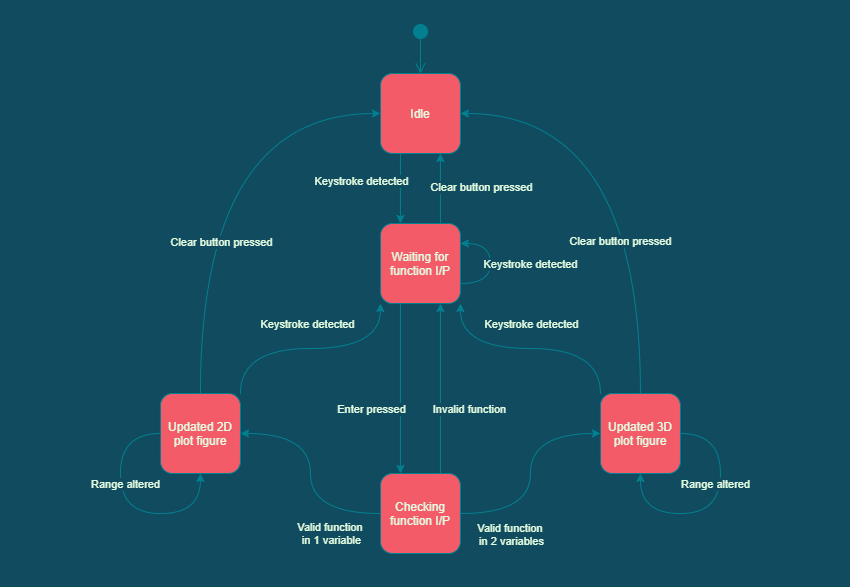

The diagram above was exported from draw.io. Its source (the exported page's mxGraphModel, read from the mxfile embedded in the PNG):
<mxGraphModel dx="1021" dy="529" grid="1" gridSize="10" guides="1" tooltips="1" connect="1" arrows="1" fold="1" page="1" pageScale="1" pageWidth="850" pageHeight="1100" background="#114B5F" math="0" shadow="0">
  <root>
    <mxCell id="0" />
    <mxCell id="1" parent="0" />
    <mxCell id="oD4_Ns1urAFMkqzwhKt3-32" style="edgeStyle=orthogonalEdgeStyle;curved=1;rounded=0;orthogonalLoop=1;jettySize=auto;html=1;exitX=0.25;exitY=1;exitDx=0;exitDy=0;entryX=0.25;entryY=0;entryDx=0;entryDy=0;labelBackgroundColor=#114B5F;strokeColor=#028090;fontColor=#E4FDE1;" edge="1" parent="1" source="oFl2m5--M46B6-5sUczh-1" target="oFl2m5--M46B6-5sUczh-2">
      <mxGeometry relative="1" as="geometry" />
    </mxCell>
    <mxCell id="oD4_Ns1urAFMkqzwhKt3-34" value="Keystroke detected" style="edgeLabel;html=1;align=center;verticalAlign=middle;resizable=0;points=[];labelBackgroundColor=#114B5F;fontColor=#E4FDE1;" vertex="1" connectable="0" parent="oD4_Ns1urAFMkqzwhKt3-32">
      <mxGeometry x="0.2222" y="2" relative="1" as="geometry">
        <mxPoint x="-42" y="-15" as="offset" />
      </mxGeometry>
    </mxCell>
    <mxCell id="oFl2m5--M46B6-5sUczh-1" value="Idle" style="whiteSpace=wrap;html=1;aspect=fixed;rounded=1;fillColor=#F45B69;strokeColor=#028090;fontColor=#E4FDE1;" parent="1" vertex="1">
      <mxGeometry x="379.94" y="190" width="80" height="80" as="geometry" />
    </mxCell>
    <mxCell id="oFl2m5--M46B6-5sUczh-22" style="edgeStyle=orthogonalEdgeStyle;orthogonalLoop=1;jettySize=auto;html=1;curved=1;entryX=0.25;entryY=0;entryDx=0;entryDy=0;exitX=0.25;exitY=1;exitDx=0;exitDy=0;labelBackgroundColor=#114B5F;strokeColor=#028090;fontColor=#E4FDE1;" parent="1" source="oFl2m5--M46B6-5sUczh-2" target="oFl2m5--M46B6-5sUczh-21" edge="1">
      <mxGeometry relative="1" as="geometry">
        <mxPoint x="379.94" y="370" as="sourcePoint" />
        <mxPoint x="369.94" y="590" as="targetPoint" />
      </mxGeometry>
    </mxCell>
    <mxCell id="oFl2m5--M46B6-5sUczh-27" value="Enter pressed" style="edgeLabel;html=1;align=center;verticalAlign=middle;resizable=0;points=[];direction=south;rotation=0;rounded=1;labelBackgroundColor=#114B5F;fontColor=#E4FDE1;" parent="oFl2m5--M46B6-5sUczh-22" vertex="1" connectable="0">
      <mxGeometry x="-0.2564" y="-1" relative="1" as="geometry">
        <mxPoint x="-29" y="42" as="offset" />
      </mxGeometry>
    </mxCell>
    <mxCell id="oD4_Ns1urAFMkqzwhKt3-33" style="edgeStyle=orthogonalEdgeStyle;curved=1;rounded=0;orthogonalLoop=1;jettySize=auto;html=1;exitX=0.75;exitY=0;exitDx=0;exitDy=0;entryX=0.75;entryY=1;entryDx=0;entryDy=0;labelBackgroundColor=#114B5F;strokeColor=#028090;fontColor=#E4FDE1;" edge="1" parent="1" source="oFl2m5--M46B6-5sUczh-2" target="oFl2m5--M46B6-5sUczh-1">
      <mxGeometry relative="1" as="geometry" />
    </mxCell>
    <mxCell id="oD4_Ns1urAFMkqzwhKt3-35" value="Clear button pressed" style="edgeLabel;html=1;align=center;verticalAlign=middle;resizable=0;points=[];labelBackgroundColor=#114B5F;fontColor=#E4FDE1;" vertex="1" connectable="0" parent="oD4_Ns1urAFMkqzwhKt3-33">
      <mxGeometry x="0.2889" y="1" relative="1" as="geometry">
        <mxPoint x="41" y="8" as="offset" />
      </mxGeometry>
    </mxCell>
    <mxCell id="oFl2m5--M46B6-5sUczh-2" value="Waiting for function I/P" style="whiteSpace=wrap;html=1;aspect=fixed;rounded=1;fillColor=#F45B69;strokeColor=#028090;fontColor=#E4FDE1;" parent="1" vertex="1">
      <mxGeometry x="379.94" y="340" width="80" height="80" as="geometry" />
    </mxCell>
    <mxCell id="oD4_Ns1urAFMkqzwhKt3-26" style="edgeStyle=orthogonalEdgeStyle;curved=1;rounded=0;orthogonalLoop=1;jettySize=auto;html=1;exitX=1;exitY=0;exitDx=0;exitDy=0;entryX=0;entryY=1;entryDx=0;entryDy=0;labelBackgroundColor=#114B5F;strokeColor=#028090;fontColor=#E4FDE1;" edge="1" parent="1" source="oFl2m5--M46B6-5sUczh-3" target="oFl2m5--M46B6-5sUczh-2">
      <mxGeometry relative="1" as="geometry" />
    </mxCell>
    <mxCell id="oD4_Ns1urAFMkqzwhKt3-27" value="Keystroke detected" style="edgeLabel;html=1;align=center;verticalAlign=middle;resizable=0;points=[];labelBackgroundColor=#114B5F;fontColor=#E4FDE1;" vertex="1" connectable="0" parent="oD4_Ns1urAFMkqzwhKt3-26">
      <mxGeometry x="0.1795" y="-2" relative="1" as="geometry">
        <mxPoint x="-24" y="-27" as="offset" />
      </mxGeometry>
    </mxCell>
    <mxCell id="oD4_Ns1urAFMkqzwhKt3-36" style="edgeStyle=orthogonalEdgeStyle;curved=1;rounded=0;orthogonalLoop=1;jettySize=auto;html=1;exitX=0.5;exitY=0;exitDx=0;exitDy=0;entryX=0;entryY=0.5;entryDx=0;entryDy=0;labelBackgroundColor=#114B5F;strokeColor=#028090;fontColor=#E4FDE1;" edge="1" parent="1" source="oFl2m5--M46B6-5sUczh-3" target="oFl2m5--M46B6-5sUczh-1">
      <mxGeometry relative="1" as="geometry" />
    </mxCell>
    <mxCell id="oD4_Ns1urAFMkqzwhKt3-38" value="Clear button pressed" style="edgeLabel;html=1;align=center;verticalAlign=middle;resizable=0;points=[];labelBackgroundColor=#114B5F;fontColor=#E4FDE1;" vertex="1" connectable="0" parent="oD4_Ns1urAFMkqzwhKt3-36">
      <mxGeometry x="-0.1412" y="-32" relative="1" as="geometry">
        <mxPoint x="-12" y="46" as="offset" />
      </mxGeometry>
    </mxCell>
    <mxCell id="oFl2m5--M46B6-5sUczh-3" value="Updated 2D plot figure" style="whiteSpace=wrap;html=1;aspect=fixed;rounded=1;fillColor=#F45B69;strokeColor=#028090;fontColor=#E4FDE1;" parent="1" vertex="1">
      <mxGeometry x="159.94" y="510" width="80" height="80" as="geometry" />
    </mxCell>
    <mxCell id="oFl2m5--M46B6-5sUczh-28" style="edgeStyle=orthogonalEdgeStyle;orthogonalLoop=1;jettySize=auto;html=1;exitX=0;exitY=0.5;exitDx=0;exitDy=0;entryX=1;entryY=0.5;entryDx=0;entryDy=0;curved=1;labelBackgroundColor=#114B5F;strokeColor=#028090;fontColor=#E4FDE1;" parent="1" source="oFl2m5--M46B6-5sUczh-21" target="oFl2m5--M46B6-5sUczh-3" edge="1">
      <mxGeometry relative="1" as="geometry" />
    </mxCell>
    <mxCell id="oFl2m5--M46B6-5sUczh-30" value="Valid function &lt;br&gt;in 1 variable" style="edgeLabel;html=1;align=center;verticalAlign=middle;resizable=0;points=[];rounded=1;labelBackgroundColor=#114B5F;fontColor=#E4FDE1;" parent="oFl2m5--M46B6-5sUczh-28" vertex="1" connectable="0">
      <mxGeometry x="-0.3009" y="-2" relative="1" as="geometry">
        <mxPoint x="18" y="26" as="offset" />
      </mxGeometry>
    </mxCell>
    <mxCell id="oD4_Ns1urAFMkqzwhKt3-18" style="edgeStyle=orthogonalEdgeStyle;curved=1;rounded=0;orthogonalLoop=1;jettySize=auto;html=1;exitX=1;exitY=0.5;exitDx=0;exitDy=0;entryX=0;entryY=0.5;entryDx=0;entryDy=0;labelBackgroundColor=#114B5F;strokeColor=#028090;fontColor=#E4FDE1;" edge="1" parent="1" source="oFl2m5--M46B6-5sUczh-21" target="oD4_Ns1urAFMkqzwhKt3-15">
      <mxGeometry relative="1" as="geometry" />
    </mxCell>
    <mxCell id="oD4_Ns1urAFMkqzwhKt3-19" value="Valid function &lt;br&gt;in 2 variables" style="edgeLabel;html=1;align=center;verticalAlign=middle;resizable=0;points=[];labelBackgroundColor=#114B5F;fontColor=#E4FDE1;" vertex="1" connectable="0" parent="oD4_Ns1urAFMkqzwhKt3-18">
      <mxGeometry x="-0.448" y="5" relative="1" as="geometry">
        <mxPoint x="-11" y="25" as="offset" />
      </mxGeometry>
    </mxCell>
    <mxCell id="oFl2m5--M46B6-5sUczh-21" value="Checking function I/P" style="whiteSpace=wrap;html=1;aspect=fixed;rounded=1;fillColor=#F45B69;strokeColor=#028090;fontColor=#E4FDE1;" parent="1" vertex="1">
      <mxGeometry x="379.94" y="590" width="80" height="80" as="geometry" />
    </mxCell>
    <mxCell id="oFl2m5--M46B6-5sUczh-34" value="" style="html=1;verticalAlign=bottom;startArrow=circle;startFill=1;endArrow=open;startSize=6;endSize=8;entryX=0.5;entryY=0;entryDx=0;entryDy=0;curved=1;labelBackgroundColor=#114B5F;strokeColor=#028090;fontColor=#E4FDE1;" parent="1" target="oFl2m5--M46B6-5sUczh-1" edge="1">
      <mxGeometry y="20" width="80" relative="1" as="geometry">
        <mxPoint x="420" y="140" as="sourcePoint" />
        <mxPoint x="179.94" y="250" as="targetPoint" />
        <mxPoint as="offset" />
      </mxGeometry>
    </mxCell>
    <mxCell id="oD4_Ns1urAFMkqzwhKt3-12" style="edgeStyle=orthogonalEdgeStyle;curved=0;rounded=1;sketch=0;orthogonalLoop=1;jettySize=auto;html=1;exitX=0.75;exitY=0;exitDx=0;exitDy=0;entryX=0.75;entryY=1;entryDx=0;entryDy=0;labelBackgroundColor=#114B5F;strokeColor=#028090;fontColor=#E4FDE1;" edge="1" parent="1" source="oFl2m5--M46B6-5sUczh-21" target="oFl2m5--M46B6-5sUczh-2">
      <mxGeometry relative="1" as="geometry">
        <mxPoint x="409.94" y="510" as="sourcePoint" />
        <mxPoint x="409.94" y="380" as="targetPoint" />
      </mxGeometry>
    </mxCell>
    <mxCell id="oD4_Ns1urAFMkqzwhKt3-13" value="Invalid function" style="edgeLabel;html=1;align=center;verticalAlign=middle;resizable=0;points=[];labelBackgroundColor=#114B5F;fontColor=#E4FDE1;" vertex="1" connectable="0" parent="oD4_Ns1urAFMkqzwhKt3-12">
      <mxGeometry x="0.1282" relative="1" as="geometry">
        <mxPoint x="28" y="32" as="offset" />
      </mxGeometry>
    </mxCell>
    <mxCell id="oD4_Ns1urAFMkqzwhKt3-22" style="edgeStyle=orthogonalEdgeStyle;curved=1;rounded=0;orthogonalLoop=1;jettySize=auto;html=1;exitX=0;exitY=0;exitDx=0;exitDy=0;entryX=1;entryY=1;entryDx=0;entryDy=0;labelBackgroundColor=#114B5F;strokeColor=#028090;fontColor=#E4FDE1;" edge="1" parent="1" source="oD4_Ns1urAFMkqzwhKt3-15" target="oFl2m5--M46B6-5sUczh-2">
      <mxGeometry relative="1" as="geometry">
        <mxPoint x="579.94" y="380" as="targetPoint" />
      </mxGeometry>
    </mxCell>
    <mxCell id="oD4_Ns1urAFMkqzwhKt3-28" value="Keystroke detected" style="edgeLabel;html=1;align=center;verticalAlign=middle;resizable=0;points=[];labelBackgroundColor=#114B5F;fontColor=#E4FDE1;" vertex="1" connectable="0" parent="oD4_Ns1urAFMkqzwhKt3-22">
      <mxGeometry x="-0.1883" y="8" relative="1" as="geometry">
        <mxPoint x="-22" y="-33" as="offset" />
      </mxGeometry>
    </mxCell>
    <mxCell id="oD4_Ns1urAFMkqzwhKt3-37" style="edgeStyle=orthogonalEdgeStyle;curved=1;rounded=0;orthogonalLoop=1;jettySize=auto;html=1;exitX=0.5;exitY=0;exitDx=0;exitDy=0;entryX=1;entryY=0.5;entryDx=0;entryDy=0;labelBackgroundColor=#114B5F;strokeColor=#028090;fontColor=#E4FDE1;" edge="1" parent="1" source="oD4_Ns1urAFMkqzwhKt3-15" target="oFl2m5--M46B6-5sUczh-1">
      <mxGeometry relative="1" as="geometry" />
    </mxCell>
    <mxCell id="oD4_Ns1urAFMkqzwhKt3-39" value="Clear button pressed" style="edgeLabel;html=1;align=center;verticalAlign=middle;resizable=0;points=[];labelBackgroundColor=#114B5F;fontColor=#E4FDE1;" vertex="1" connectable="0" parent="oD4_Ns1urAFMkqzwhKt3-37">
      <mxGeometry x="-0.3032" y="21" relative="1" as="geometry">
        <mxPoint y="7" as="offset" />
      </mxGeometry>
    </mxCell>
    <mxCell id="oD4_Ns1urAFMkqzwhKt3-15" value="Updated 3D plot figure" style="whiteSpace=wrap;html=1;aspect=fixed;rounded=1;fillColor=#F45B69;strokeColor=#028090;fontColor=#E4FDE1;" vertex="1" parent="1">
      <mxGeometry x="599.94" y="510" width="80" height="80" as="geometry" />
    </mxCell>
    <mxCell id="oD4_Ns1urAFMkqzwhKt3-21" style="edgeStyle=orthogonalEdgeStyle;curved=1;rounded=0;orthogonalLoop=1;jettySize=auto;html=1;exitX=1;exitY=0.5;exitDx=0;exitDy=0;entryX=0.5;entryY=1;entryDx=0;entryDy=0;labelBackgroundColor=#114B5F;strokeColor=#028090;fontColor=#E4FDE1;" edge="1" parent="1" source="oD4_Ns1urAFMkqzwhKt3-15" target="oD4_Ns1urAFMkqzwhKt3-15">
      <mxGeometry relative="1" as="geometry">
        <Array as="points">
          <mxPoint x="719.94" y="550" />
          <mxPoint x="719.94" y="630" />
          <mxPoint x="639.94" y="630" />
        </Array>
      </mxGeometry>
    </mxCell>
    <mxCell id="oD4_Ns1urAFMkqzwhKt3-23" value="Range altered" style="edgeLabel;html=1;align=center;verticalAlign=middle;resizable=0;points=[];labelBackgroundColor=#114B5F;fontColor=#E4FDE1;" vertex="1" connectable="0" parent="oD4_Ns1urAFMkqzwhKt3-21">
      <mxGeometry x="-0.1552" y="-6" relative="1" as="geometry">
        <mxPoint y="-11" as="offset" />
      </mxGeometry>
    </mxCell>
    <mxCell id="oD4_Ns1urAFMkqzwhKt3-24" style="edgeStyle=orthogonalEdgeStyle;curved=1;rounded=0;orthogonalLoop=1;jettySize=auto;html=1;exitX=0;exitY=0.5;exitDx=0;exitDy=0;labelBackgroundColor=#114B5F;strokeColor=#028090;fontColor=#E4FDE1;" edge="1" parent="1" source="oFl2m5--M46B6-5sUczh-3" target="oFl2m5--M46B6-5sUczh-3">
      <mxGeometry relative="1" as="geometry">
        <Array as="points">
          <mxPoint x="119.94" y="550" />
          <mxPoint x="119.94" y="630" />
          <mxPoint x="199.94" y="630" />
        </Array>
      </mxGeometry>
    </mxCell>
    <mxCell id="oD4_Ns1urAFMkqzwhKt3-25" value="Range altered" style="edgeLabel;html=1;align=center;verticalAlign=middle;resizable=0;points=[];labelBackgroundColor=#114B5F;fontColor=#E4FDE1;" vertex="1" connectable="0" parent="oD4_Ns1urAFMkqzwhKt3-24">
      <mxGeometry x="-0.2426" y="4" relative="1" as="geometry">
        <mxPoint as="offset" />
      </mxGeometry>
    </mxCell>
    <mxCell id="oD4_Ns1urAFMkqzwhKt3-30" style="edgeStyle=orthogonalEdgeStyle;curved=1;rounded=0;orthogonalLoop=1;jettySize=auto;html=1;exitX=1;exitY=0.75;exitDx=0;exitDy=0;entryX=1;entryY=0.25;entryDx=0;entryDy=0;labelBackgroundColor=#114B5F;strokeColor=#028090;fontColor=#E4FDE1;" edge="1" parent="1" source="oFl2m5--M46B6-5sUczh-2" target="oFl2m5--M46B6-5sUczh-2">
      <mxGeometry relative="1" as="geometry">
        <Array as="points">
          <mxPoint x="489.94" y="400" />
          <mxPoint x="489.94" y="360" />
        </Array>
      </mxGeometry>
    </mxCell>
    <mxCell id="oD4_Ns1urAFMkqzwhKt3-31" value="Keystroke detected" style="edgeLabel;html=1;align=center;verticalAlign=middle;resizable=0;points=[];labelBackgroundColor=#114B5F;fontColor=#E4FDE1;" vertex="1" connectable="0" parent="oD4_Ns1urAFMkqzwhKt3-30">
      <mxGeometry x="0.5" y="5" relative="1" as="geometry">
        <mxPoint x="45" y="15" as="offset" />
      </mxGeometry>
    </mxCell>
  </root>
</mxGraphModel>